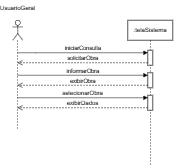

The diagram above was exported from draw.io. Its source (the exported page's mxGraphModel, read from the mxfile embedded in the PNG):
<mxGraphModel dx="661" dy="352" grid="1" gridSize="10" guides="1" tooltips="1" connect="1" arrows="1" fold="1" page="1" pageScale="1" pageWidth="827" pageHeight="1169" math="0" shadow="0">
  <root>
    <mxCell id="0" />
    <mxCell id="1" parent="0" />
    <mxCell id="UlF11YSKPyftJpb7L7E1-3" parent="1" style="shape=umlLifeline;perimeter=lifelinePerimeter;whiteSpace=wrap;html=1;container=1;dropTarget=0;collapsible=0;recursiveResize=0;outlineConnect=0;portConstraint=eastwest;newEdgeStyle={&quot;edgeStyle&quot;:&quot;sequenceEdgeStyle&quot;,&quot;libavoidRouting&quot;:0,&quot;curved&quot;:0,&quot;rounded&quot;:0};size=40;" value=":telaSistema" vertex="1">
      <mxGeometry height="290" width="90" x="430" y="250" as="geometry" />
    </mxCell>
    <mxCell id="UlF11YSKPyftJpb7L7E1-9" parent="UlF11YSKPyftJpb7L7E1-3" style="html=1;points=[[0,0,0,0,5],[0,1,0,0,-5],[1,0,0,0,5],[1,1,0,0,-5]];perimeter=orthogonalPerimeter;outlineConnect=0;targetShapes=umlLifeline;portConstraint=eastwest;newEdgeStyle={&quot;edgeStyle&quot;:&quot;sequenceEdgeStyle&quot;,&quot;libavoidRouting&quot;:0,&quot;curved&quot;:0,&quot;rounded&quot;:0};" value="" vertex="1">
      <mxGeometry height="30" width="10" x="40" y="60" as="geometry" />
    </mxCell>
    <mxCell id="UlF11YSKPyftJpb7L7E1-14" parent="UlF11YSKPyftJpb7L7E1-3" style="html=1;points=[[0,0,0,0,5],[0,1,0,0,-5],[1,0,0,0,5],[1,1,0,0,-5]];perimeter=orthogonalPerimeter;outlineConnect=0;targetShapes=umlLifeline;portConstraint=eastwest;newEdgeStyle={&quot;edgeStyle&quot;:&quot;sequenceEdgeStyle&quot;,&quot;libavoidRouting&quot;:0,&quot;curved&quot;:0,&quot;rounded&quot;:0};" value="" vertex="1">
      <mxGeometry height="30" width="10" x="40" y="105" as="geometry" />
    </mxCell>
    <mxCell id="UlF11YSKPyftJpb7L7E1-17" parent="UlF11YSKPyftJpb7L7E1-3" style="html=1;points=[[0,0,0,0,5],[0,1,0,0,-5],[1,0,0,0,5],[1,1,0,0,-5]];perimeter=orthogonalPerimeter;outlineConnect=0;targetShapes=umlLifeline;portConstraint=eastwest;newEdgeStyle={&quot;edgeStyle&quot;:&quot;sequenceEdgeStyle&quot;,&quot;libavoidRouting&quot;:0,&quot;curved&quot;:0,&quot;rounded&quot;:0};" value="" vertex="1">
      <mxGeometry height="30" width="10" x="40" y="150" as="geometry" />
    </mxCell>
    <mxCell id="UlF11YSKPyftJpb7L7E1-8" parent="1" style="shape=umlLifeline;perimeter=lifelinePerimeter;whiteSpace=wrap;html=1;container=1;dropTarget=0;collapsible=0;recursiveResize=0;outlineConnect=0;portConstraint=eastwest;newEdgeStyle={&quot;edgeStyle&quot;:&quot;sequenceEdgeStyle&quot;,&quot;libavoidRouting&quot;:0,&quot;curved&quot;:0,&quot;rounded&quot;:0};participant=umlActor;" value="" vertex="1">
      <mxGeometry height="220" width="20" x="200" y="250" as="geometry" />
    </mxCell>
    <mxCell id="UlF11YSKPyftJpb7L7E1-10" edge="1" parent="1" style="html=1;verticalAlign=bottom;endArrow=block;edgeStyle=sequenceEdgeStyle;libavoidRouting=0;curved=0;rounded=0;entryX=0;entryY=0;entryDx=0;entryDy=5;defaultLabelBackgroundColor=page;entryPerimeter=0;" target="UlF11YSKPyftJpb7L7E1-9" value="iniciarConsulta">
      <mxGeometry relative="1" as="geometry">
        <Array as="points">
          <mxPoint x="244.9999999999999" y="315" />
        </Array>
        <mxPoint x="210" y="315" as="sourcePoint" />
      </mxGeometry>
    </mxCell>
    <mxCell id="UlF11YSKPyftJpb7L7E1-11" edge="1" parent="1" source="UlF11YSKPyftJpb7L7E1-9" style="html=1;verticalAlign=bottom;endArrow=open;dashed=1;endSize=8;edgeStyle=sequenceEdgeStyle;libavoidRouting=0;curved=0;rounded=0;exitX=0;exitY=1;exitDx=0;exitDy=-5;defaultLabelBackgroundColor=page;" target="UlF11YSKPyftJpb7L7E1-8" value="solicitarObra">
      <mxGeometry relative="1" as="geometry">
        <Array as="points">
          <mxPoint x="244.9999999999999" y="345" />
        </Array>
        <mxPoint x="210" y="385" as="targetPoint" />
      </mxGeometry>
    </mxCell>
    <mxCell id="UlF11YSKPyftJpb7L7E1-15" edge="1" parent="1" source="UlF11YSKPyftJpb7L7E1-8" style="html=1;verticalAlign=bottom;endArrow=block;edgeStyle=sequenceEdgeStyle;libavoidRouting=0;curved=0;rounded=0;entryX=0;entryY=0;entryDx=0;entryDy=5;defaultLabelBackgroundColor=page;" target="UlF11YSKPyftJpb7L7E1-14" value="informarObra">
      <mxGeometry relative="1" as="geometry">
        <Array as="points">
          <mxPoint x="340.25" y="360" />
        </Array>
        <mxPoint x="210.5" y="355" as="sourcePoint" />
      </mxGeometry>
    </mxCell>
    <mxCell id="UlF11YSKPyftJpb7L7E1-16" edge="1" parent="1" source="UlF11YSKPyftJpb7L7E1-14" style="html=1;verticalAlign=bottom;endArrow=open;dashed=1;endSize=8;edgeStyle=sequenceEdgeStyle;libavoidRouting=0;curved=0;rounded=0;exitX=0;exitY=1;exitDx=0;exitDy=-5;defaultLabelBackgroundColor=page;" target="UlF11YSKPyftJpb7L7E1-8" value="exibirObra">
      <mxGeometry relative="1" as="geometry">
        <Array as="points">
          <mxPoint x="245.5" y="374.9999999999999" />
        </Array>
        <mxPoint x="210.5" y="425" as="targetPoint" />
      </mxGeometry>
    </mxCell>
    <mxCell id="UlF11YSKPyftJpb7L7E1-18" edge="1" parent="1" source="UlF11YSKPyftJpb7L7E1-8" style="html=1;verticalAlign=bottom;endArrow=block;edgeStyle=sequenceEdgeStyle;libavoidRouting=0;curved=0;rounded=0;entryX=0;entryY=0;entryDx=0;entryDy=5;defaultLabelBackgroundColor=page;" target="UlF11YSKPyftJpb7L7E1-17" value="">
      <mxGeometry relative="1" as="geometry">
        <Array as="points">
          <mxPoint x="340" y="405" />
        </Array>
        <mxPoint x="210" y="390" as="sourcePoint" />
      </mxGeometry>
    </mxCell>
    <mxCell id="UlF11YSKPyftJpb7L7E1-19" edge="1" parent="1" source="UlF11YSKPyftJpb7L7E1-17" style="html=1;verticalAlign=bottom;endArrow=open;dashed=1;endSize=8;edgeStyle=sequenceEdgeStyle;libavoidRouting=0;curved=0;rounded=0;exitX=0;exitY=1;exitDx=0;exitDy=-5;defaultLabelBackgroundColor=page;" target="UlF11YSKPyftJpb7L7E1-8" value="">
      <mxGeometry relative="1" as="geometry">
        <Array as="points">
          <mxPoint x="244.7499999999999" y="409.9999999999999" />
        </Array>
        <mxPoint x="210" y="460" as="targetPoint" />
      </mxGeometry>
    </mxCell>
    <mxCell id="UlF11YSKPyftJpb7L7E1-23" parent="1" style="text;html=1;whiteSpace=wrap;strokeColor=none;fillColor=none;align=center;verticalAlign=middle;rounded=0;" value="UsuarioGeral" vertex="1">
      <mxGeometry height="30" width="60" x="180" y="210" as="geometry" />
    </mxCell>
    <mxCell id="UlF11YSKPyftJpb7L7E1-24" parent="1" style="text;html=1;whiteSpace=wrap;strokeColor=none;fillColor=none;align=center;verticalAlign=middle;rounded=0;" value="selecionarObra" vertex="1">
      <mxGeometry height="30" width="60" x="310" y="380" as="geometry" />
    </mxCell>
    <mxCell id="UlF11YSKPyftJpb7L7E1-25" parent="1" style="text;html=1;whiteSpace=wrap;strokeColor=none;fillColor=none;align=center;verticalAlign=middle;rounded=0;" value="exibirDados" vertex="1">
      <mxGeometry height="30" width="60" x="310" y="400" as="geometry" />
    </mxCell>
  </root>
</mxGraphModel>